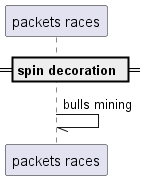

The diagram above was rendered by PlantUML. Its source (embedded in the PNG):
@startuml
participant "packets races" as 0
== spin decoration ==
0 -// 0: bulls mining
@enduml